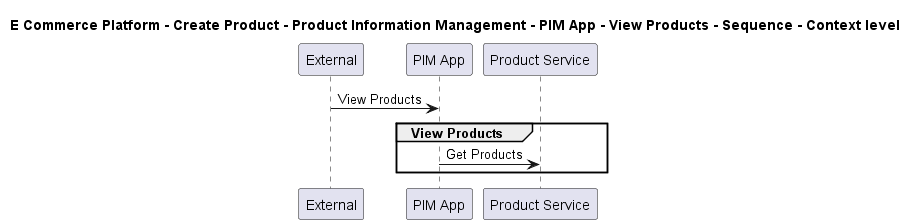

The diagram above was rendered by PlantUML. Its source (embedded in the PNG):
@startuml

title E Commerce Platform - Create Product - Product Information Management - PIM App - View Products - Sequence - Context level

participant "External" as C4InterFlow.SoftwareSystems.ExternalSystem
participant "PIM App" as ECommercePlatform.CreateProduct.ProductInformationManagement.SoftwareSystems.PIMApp
participant "Product Service" as ECommercePlatform.CreateProduct.ProductInformationManagement.SoftwareSystems.ProductService

C4InterFlow.SoftwareSystems.ExternalSystem -> ECommercePlatform.CreateProduct.ProductInformationManagement.SoftwareSystems.PIMApp : View Products
group View Products
ECommercePlatform.CreateProduct.ProductInformationManagement.SoftwareSystems.PIMApp -> ECommercePlatform.CreateProduct.ProductInformationManagement.SoftwareSystems.ProductService : Get Products
end


@enduml